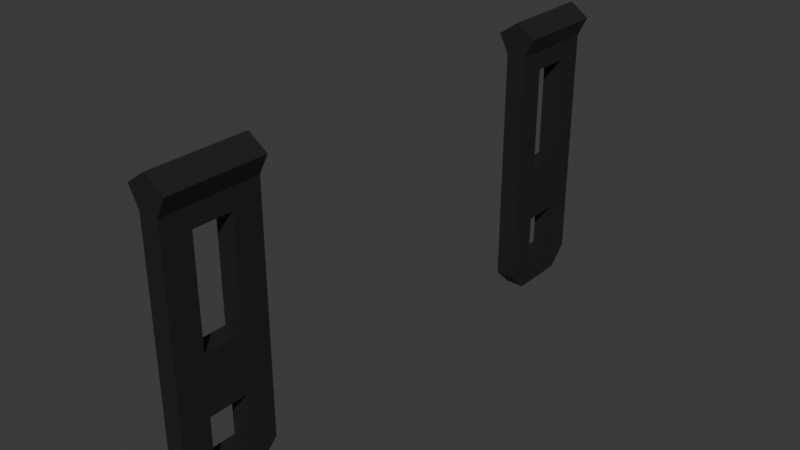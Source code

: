 # Source: SM_Chest_Ship_Medium_Latches.blend  (saved by Blender 4.5.90; exported with 4.5.12 LTS)
import bpy
from mathutils import Matrix  # noqa: F401  (used for matrix-valued properties, if any)

bpy.ops.wm.read_factory_settings(use_empty=True)
scene = bpy.context.scene
scene.name = 'Scene'

# ---- collections
col_collection = bpy.data.collections.new('Collection'); scene.collection.children.link(col_collection)

# ---- materials (node trees are filled in below, after node groups)
mat_metal_001 = bpy.data.materials.new('Metal.001')
mat_metal_002 = bpy.data.materials.new('Metal.002')

# ---- material node trees
mat_metal_001.use_nodes = True; mat_metal_001.node_tree.nodes.clear()
_N = mat_metal_001.node_tree.nodes; _L = mat_metal_001.node_tree.links
n0 = _N.new('ShaderNodeBsdfPrincipled'); n0.name = 'Principled BSDF'; n0.location = (-200, 100)
n0.inputs[0].default_value = (0.01521, 0.01521, 0.01521, 1.0)
n1 = _N.new('ShaderNodeOutputMaterial'); n1.name = 'Material Output'; n1.location = (200, 100)
_L.new(n0.outputs[0], n1.inputs[0])
n1.is_active_output = True
mat_metal_002.use_nodes = True; mat_metal_002.node_tree.nodes.clear()
_N = mat_metal_002.node_tree.nodes; _L = mat_metal_002.node_tree.links
n0 = _N.new('ShaderNodeBsdfPrincipled'); n0.name = 'Principled BSDF'; n0.location = (-200, 100)
n0.inputs[0].default_value = (0.01521, 0.01521, 0.01521, 1.0)
n1 = _N.new('ShaderNodeOutputMaterial'); n1.name = 'Material Output'; n1.location = (200, 100)
_L.new(n0.outputs[0], n1.inputs[0])
n1.is_active_output = True

# ---- world
world_world = bpy.data.worlds.new('World'); scene.world = world_world
world_world.use_nodes = True; world_world.node_tree.nodes.clear()
_N = world_world.node_tree.nodes; _L = world_world.node_tree.links
n0 = _N.new('ShaderNodeOutputWorld'); n0.name = 'World Output'; n0.location = (300, 300)
n1 = _N.new('ShaderNodeBackground'); n1.name = 'Background'; n1.location = (10, 300)
n1.inputs[0].default_value = (0.05088, 0.05088, 0.05088, 1.0)
_L.new(n1.outputs[0], n0.inputs[0])
n0.is_active_output = True
world_world.color = (0.05088, 0.05088, 0.05088)
world_world.sun_shadow_jitter_overblur = 0.0

# ---- meshes
me_cube_007 = bpy.data.meshes.new('Cube.007')
me_cube_007.from_pydata([(-0.005, -0.135, 0.001), (-0.005, -0.135, 0.126), (-0.005, -0.085, 0.001), (-0.005, -0.085, 0.126), (0.005, -0.135, 0.001), (0.005, -0.135, 0.126), (0.005, -0.085, 0.001), (0.005, -0.085, 0.126), (-0.005, -0.12, 0.006), (-0.005, -0.12, 0.116), (0.005, -0.12, 0.006), (0.005, -0.12, 0.116), (-0.005, -0.1, 0.116), (0.005, -0.1, 0.006), (-0.005, -0.1, 0.006), (0.005, -0.1, 0.116), (0.005, -0.12, 0.061), (-0.005, -0.12, 0.061), (0.005, -0.1, 0.061), (-0.005, -0.1, 0.061), (0.005, -0.12, 0.031), (-0.005, -0.12, 0.031), (0.005, -0.1, 0.031), (-0.005, -0.1, 0.031), (-0.005, -0.095, -0.009), (-0.005, -0.125, -0.009), (0.005, -0.125, -0.009), (0.005, -0.095, -0.009), (-0.01, -0.085, 0.136), (0.01, -0.085, 0.136), (0.01, -0.135, 0.136), (-0.01, -0.135, 0.136), (-3.726e-08, -0.085, 0.143), (-3.726e-08, -0.135, 0.143)], [], [(2, 3, 7, 6), (4, 5, 1, 0), (25, 26, 4, 0), (7, 3, 28, 32, 29), (24, 27, 26, 25), (16, 17, 9, 11), (2, 6, 27, 24), (15, 11, 9, 12), (10, 8, 21, 20), (21, 23, 22, 20), (25, 0, 1, 9, 17, 21, 8), (24, 14, 23, 19, 12, 3, 2), (11, 15, 7, 5), (12, 9, 1, 3), (18, 15, 12, 19), (17, 16, 18, 19), (8, 14, 24, 25), (20, 22, 18, 16), (13, 10, 26, 27), (26, 10, 11, 5, 4), (21, 17, 19, 23), (27, 6, 7, 15, 18, 22, 13), (13, 22, 23, 14), (14, 8, 10, 13), (32, 28, 31, 33), (5, 7, 29, 30), (1, 5, 30, 33, 31), (3, 1, 31, 28), (29, 32, 33, 30)])
_uv = me_cube_007.uv_layers.new(name='UVMap')
_uv.uv.foreach_set('vector', [0.5096, 0.25, 0.625, 0.25, 0.625, 0.5, 0.5096, 0.5, 0.5096, 0.75, 0.625, 0.75, 0.625, 1.0, 0.5096, 1.0, 0.125, 0.6875, 0.375, 0.6875, 0.375, 0.75, 0.125, 0.75, 0.625, 0.5, 0.625, 0.25, 0.625, 0.25, 0.625, 0.375, 0.625, 0.5, 0.125, 0.5625, 0.375, 0.5625, 0.375, 0.6875, 0.125, 0.6875, 0.5137, 0.6756, 0.5137, 0.0744, 0.6209, 0.0744, 0.6209, 0.6756, 0.125, 0.5, 0.375, 0.5, 0.375, 0.5625, 0.125, 0.5625, 0.6209, 0.5744, 0.6209, 0.6756, 0.6209, 0.0744, 0.6209, 0.1756, 0.3838, 0.6711, 0.3838, 0.07893, 0.5008, 0.07893, 0.5008, 0.6711, 0.5008, 0.07893, 0.5008, 0.1711, 0.5008, 0.5789, 0.5008, 0.6711, 0.375, 0.0625, 0.5096, 1.0, 0.625, 0.0625, 0.6209, 0.0744, 0.5137, 0.0744, 0.5008, 0.07893, 0.3838, 0.07893, 0.375, 0.1875, 0.3838, 0.1711, 0.5008, 0.1711, 0.5137, 0.1756, 0.6209, 0.1756, 0.625, 0.1875, 0.5096, 0.25, 0.6209, 0.6756, 0.6209, 0.5744, 0.625, 0.5625, 0.625, 0.6875, 0.6209, 0.1756, 0.6209, 0.0744, 0.625, 0.0625, 0.625, 0.1875, 0.5137, 0.5744, 0.6209, 0.5744, 0.6209, 0.1756, 0.5137, 0.1756, 0.5137, 0.0744, 0.5137, 0.6756, 0.5137, 0.5744, 0.5137, 0.1756, 0.3838, 0.07893, 0.3838, 0.1711, 0.375, 0.1875, 0.375, 0.0625, 0.5008, 0.6711, 0.5008, 0.5789, 0.5137, 0.5744, 0.5137, 0.6756, 0.3838, 0.5789, 0.3838, 0.6711, 0.375, 0.6875, 0.375, 0.5625, 0.375, 0.6875, 0.3838, 0.6711, 0.6209, 0.6756, 0.625, 0.6875, 0.5096, 0.75, 0.5008, 0.07893, 0.5137, 0.0744, 0.5137, 0.1756, 0.5008, 0.1711, 0.375, 0.5625, 0.5096, 0.5, 0.625, 0.5625, 0.6209, 0.5744, 0.5137, 0.5744, 0.5008, 0.5789, 0.3838, 0.5789, 0.3838, 0.5789, 0.5008, 0.5789, 0.5008, 0.1711, 0.3838, 0.1711, 0.3838, 0.1711, 0.3838, 0.07893, 0.3838, 0.6711, 0.3838, 0.5789, 0.75, 0.5625, 0.875, 0.5625, 0.875, 0.6875, 0.75, 0.6875, 0.625, 0.6875, 0.625, 0.5625, 0.625, 0.5625, 0.625, 0.6875, 0.625, 1.0, 0.625, 0.75, 0.625, 0.75, 0.625, 0.875, 0.625, 1.0, 0.625, 0.1875, 0.625, 0.0625, 0.625, 0.0625, 0.625, 0.1875, 0.625, 0.5625, 0.75, 0.5625, 0.75, 0.6875, 0.625, 0.6875])
me_cube_007.materials.append(mat_metal_001)
me_cube_007.update()
me_cube_008 = bpy.data.meshes.new('Cube.008')
me_cube_008.from_pydata([(-0.005, 0.095, 0.001), (-0.005, 0.095, 0.126), (-0.005, 0.145, 0.001), (-0.005, 0.145, 0.126), (0.005, 0.095, 0.001), (0.005, 0.095, 0.126), (0.005, 0.145, 0.001), (0.005, 0.145, 0.126), (-0.005, 0.11, 0.006), (-0.005, 0.11, 0.116), (0.005, 0.11, 0.006), (0.005, 0.11, 0.116), (-0.005, 0.13, 0.116), (0.005, 0.13, 0.006), (-0.005, 0.13, 0.006), (0.005, 0.13, 0.116), (0.005, 0.11, 0.061), (-0.005, 0.11, 0.061), (0.005, 0.13, 0.061), (-0.005, 0.13, 0.061), (0.005, 0.11, 0.031), (-0.005, 0.11, 0.031), (0.005, 0.13, 0.031), (-0.005, 0.13, 0.031), (-0.005, 0.135, -0.009), (-0.005, 0.105, -0.009), (0.005, 0.105, -0.009), (0.005, 0.135, -0.009), (-0.01, 0.145, 0.136), (0.01, 0.145, 0.136), (0.01, 0.095, 0.136), (-0.01, 0.095, 0.136), (-3.726e-08, 0.145, 0.143), (-3.726e-08, 0.095, 0.143)], [], [(2, 3, 7, 6), (4, 5, 1, 0), (25, 26, 4, 0), (7, 3, 28, 32, 29), (24, 27, 26, 25), (16, 17, 9, 11), (2, 6, 27, 24), (15, 11, 9, 12), (10, 8, 21, 20), (21, 23, 22, 20), (25, 0, 1, 9, 17, 21, 8), (24, 14, 23, 19, 12, 3, 2), (11, 15, 7, 5), (12, 9, 1, 3), (18, 15, 12, 19), (17, 16, 18, 19), (8, 14, 24, 25), (20, 22, 18, 16), (13, 10, 26, 27), (26, 10, 11, 5, 4), (21, 17, 19, 23), (27, 6, 7, 15, 18, 22, 13), (13, 22, 23, 14), (14, 8, 10, 13), (32, 28, 31, 33), (5, 7, 29, 30), (1, 5, 30, 33, 31), (3, 1, 31, 28), (29, 32, 33, 30)])
_uv = me_cube_008.uv_layers.new(name='UVMap')
_uv.uv.foreach_set('vector', [0.5096, 0.25, 0.625, 0.25, 0.625, 0.5, 0.5096, 0.5, 0.5096, 0.75, 0.625, 0.75, 0.625, 1.0, 0.5096, 1.0, 0.125, 0.6875, 0.375, 0.6875, 0.375, 0.75, 0.125, 0.75, 0.625, 0.5, 0.625, 0.25, 0.625, 0.25, 0.625, 0.375, 0.625, 0.5, 0.125, 0.5625, 0.375, 0.5625, 0.375, 0.6875, 0.125, 0.6875, 0.5137, 0.6756, 0.5137, 0.0744, 0.6209, 0.0744, 0.6209, 0.6756, 0.125, 0.5, 0.375, 0.5, 0.375, 0.5625, 0.125, 0.5625, 0.6209, 0.5744, 0.6209, 0.6756, 0.6209, 0.0744, 0.6209, 0.1756, 0.3838, 0.6711, 0.3838, 0.07893, 0.5008, 0.07893, 0.5008, 0.6711, 0.5008, 0.07893, 0.5008, 0.1711, 0.5008, 0.5789, 0.5008, 0.6711, 0.375, 0.0625, 0.5096, 1.0, 0.625, 0.0625, 0.6209, 0.0744, 0.5137, 0.0744, 0.5008, 0.07893, 0.3838, 0.07893, 0.375, 0.1875, 0.3838, 0.1711, 0.5008, 0.1711, 0.5137, 0.1756, 0.6209, 0.1756, 0.625, 0.1875, 0.5096, 0.25, 0.6209, 0.6756, 0.6209, 0.5744, 0.625, 0.5625, 0.625, 0.6875, 0.6209, 0.1756, 0.6209, 0.0744, 0.625, 0.0625, 0.625, 0.1875, 0.5137, 0.5744, 0.6209, 0.5744, 0.6209, 0.1756, 0.5137, 0.1756, 0.5137, 0.0744, 0.5137, 0.6756, 0.5137, 0.5744, 0.5137, 0.1756, 0.3838, 0.07893, 0.3838, 0.1711, 0.375, 0.1875, 0.375, 0.0625, 0.5008, 0.6711, 0.5008, 0.5789, 0.5137, 0.5744, 0.5137, 0.6756, 0.3838, 0.5789, 0.3838, 0.6711, 0.375, 0.6875, 0.375, 0.5625, 0.375, 0.6875, 0.3838, 0.6711, 0.6209, 0.6756, 0.625, 0.6875, 0.5096, 0.75, 0.5008, 0.07893, 0.5137, 0.0744, 0.5137, 0.1756, 0.5008, 0.1711, 0.375, 0.5625, 0.5096, 0.5, 0.625, 0.5625, 0.6209, 0.5744, 0.5137, 0.5744, 0.5008, 0.5789, 0.3838, 0.5789, 0.3838, 0.5789, 0.5008, 0.5789, 0.5008, 0.1711, 0.3838, 0.1711, 0.3838, 0.1711, 0.3838, 0.07893, 0.3838, 0.6711, 0.3838, 0.5789, 0.75, 0.5625, 0.875, 0.5625, 0.875, 0.6875, 0.75, 0.6875, 0.625, 0.6875, 0.625, 0.5625, 0.625, 0.5625, 0.625, 0.6875, 0.625, 1.0, 0.625, 0.75, 0.625, 0.75, 0.625, 0.875, 0.625, 1.0, 0.625, 0.1875, 0.625, 0.0625, 0.625, 0.0625, 0.625, 0.1875, 0.625, 0.5625, 0.75, 0.5625, 0.75, 0.6875, 0.625, 0.6875])
me_cube_008.materials.append(mat_metal_002)
me_cube_008.update()

# ---- objects
ob_sm_chest_medium_latch_left = bpy.data.objects.new('SM_Chest_Medium.Latch.Left', me_cube_007)
ob_sm_chest_medium_latch_right = bpy.data.objects.new('SM_Chest_Medium.Latch.Right', me_cube_008)

# ---- transforms, parenting, visibility, modifiers, constraints
ob_sm_chest_medium_latch_left.location = (0.0, 0.0, 0.0)
ob_sm_chest_medium_latch_right.location = (0.0, 0.0, 0.0)

# ---- collection membership
col_collection.objects.link(ob_sm_chest_medium_latch_left)
col_collection.objects.link(ob_sm_chest_medium_latch_right)

# ---- scene / render settings (as saved in the file)
scene.frame_start = 1; scene.frame_end = 250; scene.frame_set(0)
scene.render.engine = 'BLENDER_EEVEE_NEXT'
bpy.context.view_layer.update()

# ---- added for rendering (the .blend has no active camera and no usable light): camera, sun
cam_auto = bpy.data.cameras.new('AutoCamera')
cam_auto.lens = 50.0
cam_auto.sensor_width = 36.0
cam_auto.clip_end = 1000.0
ob_auto_camera = bpy.data.objects.new('AutoCamera', cam_auto)
scene.collection.objects.link(ob_auto_camera)
ob_auto_camera.location = (0.295354, -0.349425, 0.303283)
ob_auto_camera.rotation_euler = (1.09748, -7.21219e-08, 0.694738)
scene.camera = ob_auto_camera
light_auto_sun = bpy.data.lights.new('AutoSun', 'SUN')
light_auto_sun.energy = 3.0
light_auto_sun.angle = 0.0523599
ob_auto_sun = bpy.data.objects.new('AutoSun', light_auto_sun)
scene.collection.objects.link(ob_auto_sun)
ob_auto_sun.rotation_euler = (0.872665, 0.174533, 0.523599)
bpy.context.view_layer.update()
